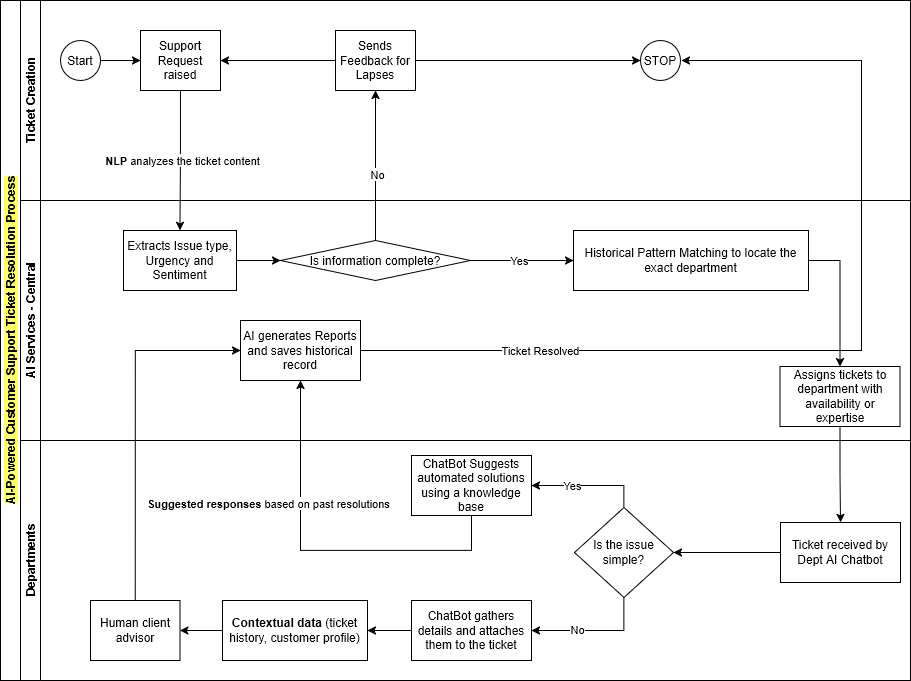

The diagram above was exported from draw.io. Its source (the exported page's mxGraphModel, read from the mxfile embedded in the PNG):
<mxGraphModel dx="1434" dy="744" grid="1" gridSize="10" guides="1" tooltips="1" connect="1" arrows="1" fold="1" page="1" pageScale="1" pageWidth="827" pageHeight="1169" math="0" shadow="0">
  <root>
    <mxCell id="0" />
    <mxCell id="1" parent="0" />
    <mxCell id="dNxyNK7c78bLwvsdeMH5-19" value="&lt;span style=&quot;background-color: rgb(255, 255, 102);&quot;&gt;AI-Powered Customer Support Ticket Resolution Process&lt;/span&gt;" style="swimlane;html=1;childLayout=stackLayout;resizeParent=1;resizeParentMax=0;horizontal=0;startSize=20;horizontalStack=0;" parent="1" vertex="1">
      <mxGeometry x="39" y="120" width="910" height="680" as="geometry" />
    </mxCell>
    <mxCell id="dNxyNK7c78bLwvsdeMH5-31" style="edgeStyle=orthogonalEdgeStyle;rounded=0;orthogonalLoop=1;jettySize=auto;html=1;endArrow=classic;endFill=1;" parent="dNxyNK7c78bLwvsdeMH5-19" source="dNxyNK7c78bLwvsdeMH5-28" target="dNxyNK7c78bLwvsdeMH5-30" edge="1">
      <mxGeometry relative="1" as="geometry" />
    </mxCell>
    <mxCell id="iyzjE9cTA1Pko-0ueYaW-4" value="No" style="edgeLabel;html=1;align=center;verticalAlign=middle;resizable=0;points=[];" parent="dNxyNK7c78bLwvsdeMH5-31" vertex="1" connectable="0">
      <mxGeometry x="-0.1102" y="-1" relative="1" as="geometry">
        <mxPoint as="offset" />
      </mxGeometry>
    </mxCell>
    <mxCell id="dNxyNK7c78bLwvsdeMH5-20" value="Ticket Creation" style="swimlane;html=1;startSize=20;horizontal=0;" parent="dNxyNK7c78bLwvsdeMH5-19" vertex="1">
      <mxGeometry x="20" width="890" height="200" as="geometry" />
    </mxCell>
    <mxCell id="dNxyNK7c78bLwvsdeMH5-25" value="" style="edgeStyle=orthogonalEdgeStyle;rounded=0;orthogonalLoop=1;jettySize=auto;html=1;" parent="dNxyNK7c78bLwvsdeMH5-20" source="dNxyNK7c78bLwvsdeMH5-23" target="dNxyNK7c78bLwvsdeMH5-24" edge="1">
      <mxGeometry relative="1" as="geometry" />
    </mxCell>
    <mxCell id="dNxyNK7c78bLwvsdeMH5-23" value="Start" style="ellipse;whiteSpace=wrap;html=1;" parent="dNxyNK7c78bLwvsdeMH5-20" vertex="1">
      <mxGeometry x="40" y="40" width="40" height="40" as="geometry" />
    </mxCell>
    <mxCell id="dNxyNK7c78bLwvsdeMH5-24" value="Support Request raised" style="rounded=0;whiteSpace=wrap;html=1;fontFamily=Helvetica;fontSize=12;fontColor=#000000;align=center;" parent="dNxyNK7c78bLwvsdeMH5-20" vertex="1">
      <mxGeometry x="120" y="30" width="80" height="60" as="geometry" />
    </mxCell>
    <mxCell id="dNxyNK7c78bLwvsdeMH5-33" value="" style="edgeStyle=orthogonalEdgeStyle;rounded=0;orthogonalLoop=1;jettySize=auto;html=1;endArrow=classic;endFill=1;" parent="dNxyNK7c78bLwvsdeMH5-20" source="dNxyNK7c78bLwvsdeMH5-30" target="dNxyNK7c78bLwvsdeMH5-32" edge="1">
      <mxGeometry relative="1" as="geometry" />
    </mxCell>
    <mxCell id="iyzjE9cTA1Pko-0ueYaW-5" value="" style="edgeStyle=orthogonalEdgeStyle;rounded=0;orthogonalLoop=1;jettySize=auto;html=1;" parent="dNxyNK7c78bLwvsdeMH5-20" source="dNxyNK7c78bLwvsdeMH5-30" target="dNxyNK7c78bLwvsdeMH5-24" edge="1">
      <mxGeometry relative="1" as="geometry" />
    </mxCell>
    <mxCell id="dNxyNK7c78bLwvsdeMH5-30" value="Sends Feedback for Lapses" style="rounded=0;whiteSpace=wrap;html=1;fontFamily=Helvetica;fontSize=12;fontColor=#000000;align=center;" parent="dNxyNK7c78bLwvsdeMH5-20" vertex="1">
      <mxGeometry x="315" y="30" width="80" height="60" as="geometry" />
    </mxCell>
    <mxCell id="dNxyNK7c78bLwvsdeMH5-32" value="STOP" style="ellipse;whiteSpace=wrap;html=1;" parent="dNxyNK7c78bLwvsdeMH5-20" vertex="1">
      <mxGeometry x="620" y="40" width="40" height="40" as="geometry" />
    </mxCell>
    <mxCell id="dNxyNK7c78bLwvsdeMH5-21" value="AI Services - Central" style="swimlane;html=1;startSize=20;horizontal=0;" parent="dNxyNK7c78bLwvsdeMH5-19" vertex="1">
      <mxGeometry x="20" y="200" width="890" height="240" as="geometry" />
    </mxCell>
    <mxCell id="iyzjE9cTA1Pko-0ueYaW-3" value="" style="edgeStyle=orthogonalEdgeStyle;rounded=0;orthogonalLoop=1;jettySize=auto;html=1;" parent="dNxyNK7c78bLwvsdeMH5-21" source="dNxyNK7c78bLwvsdeMH5-26" target="dNxyNK7c78bLwvsdeMH5-28" edge="1">
      <mxGeometry relative="1" as="geometry" />
    </mxCell>
    <mxCell id="dNxyNK7c78bLwvsdeMH5-26" value="Extracts Issue type, Urgency and Sentiment" style="rounded=0;whiteSpace=wrap;html=1;fontFamily=Helvetica;fontSize=12;fontColor=#000000;align=center;" parent="dNxyNK7c78bLwvsdeMH5-21" vertex="1">
      <mxGeometry x="103" y="30" width="113" height="60" as="geometry" />
    </mxCell>
    <mxCell id="iyzjE9cTA1Pko-0ueYaW-15" value="" style="edgeStyle=orthogonalEdgeStyle;rounded=0;orthogonalLoop=1;jettySize=auto;html=1;" parent="dNxyNK7c78bLwvsdeMH5-21" source="dNxyNK7c78bLwvsdeMH5-28" target="dNxyNK7c78bLwvsdeMH5-34" edge="1">
      <mxGeometry relative="1" as="geometry" />
    </mxCell>
    <mxCell id="iyzjE9cTA1Pko-0ueYaW-41" value="Yes" style="edgeLabel;html=1;align=center;verticalAlign=middle;resizable=0;points=[];" parent="iyzjE9cTA1Pko-0ueYaW-15" vertex="1" connectable="0">
      <mxGeometry x="-0.068" y="-2" relative="1" as="geometry">
        <mxPoint y="-3" as="offset" />
      </mxGeometry>
    </mxCell>
    <mxCell id="dNxyNK7c78bLwvsdeMH5-28" value="Is information complete?" style="rhombus;whiteSpace=wrap;html=1;fontFamily=Helvetica;fontSize=12;fontColor=#000000;align=center;" parent="dNxyNK7c78bLwvsdeMH5-21" vertex="1">
      <mxGeometry x="260" y="40" width="190" height="40" as="geometry" />
    </mxCell>
    <mxCell id="iyzjE9cTA1Pko-0ueYaW-17" value="" style="edgeStyle=orthogonalEdgeStyle;rounded=0;orthogonalLoop=1;jettySize=auto;html=1;exitX=1;exitY=0.5;exitDx=0;exitDy=0;" parent="dNxyNK7c78bLwvsdeMH5-21" source="dNxyNK7c78bLwvsdeMH5-34" target="iyzjE9cTA1Pko-0ueYaW-16" edge="1">
      <mxGeometry relative="1" as="geometry" />
    </mxCell>
    <mxCell id="dNxyNK7c78bLwvsdeMH5-34" value="Historical Pattern Matching to locate the exact department" style="rounded=0;whiteSpace=wrap;html=1;fontFamily=Helvetica;fontSize=12;fontColor=#000000;align=center;" parent="dNxyNK7c78bLwvsdeMH5-21" vertex="1">
      <mxGeometry x="553" y="30" width="235" height="60" as="geometry" />
    </mxCell>
    <mxCell id="iyzjE9cTA1Pko-0ueYaW-16" value="Assigns tickets to department with availability or expertise" style="whiteSpace=wrap;html=1;fontColor=#000000;rounded=0;" parent="dNxyNK7c78bLwvsdeMH5-21" vertex="1">
      <mxGeometry x="759.5" y="166" width="120" height="60" as="geometry" />
    </mxCell>
    <mxCell id="wWpmpQDQTh_mynTqjigf-1" value="AI generates Reports and saves historical record" style="rounded=0;whiteSpace=wrap;html=1;" parent="dNxyNK7c78bLwvsdeMH5-21" vertex="1">
      <mxGeometry x="220" y="120" width="120" height="60" as="geometry" />
    </mxCell>
    <mxCell id="dNxyNK7c78bLwvsdeMH5-22" value="Departments" style="swimlane;html=1;startSize=20;horizontal=0;" parent="dNxyNK7c78bLwvsdeMH5-19" vertex="1">
      <mxGeometry x="20" y="440" width="890" height="240" as="geometry" />
    </mxCell>
    <mxCell id="iyzjE9cTA1Pko-0ueYaW-24" value="" style="edgeStyle=orthogonalEdgeStyle;rounded=0;orthogonalLoop=1;jettySize=auto;html=1;exitX=0.5;exitY=0;exitDx=0;exitDy=0;" parent="dNxyNK7c78bLwvsdeMH5-22" source="iyzjE9cTA1Pko-0ueYaW-18" target="iyzjE9cTA1Pko-0ueYaW-23" edge="1">
      <mxGeometry relative="1" as="geometry" />
    </mxCell>
    <mxCell id="iyzjE9cTA1Pko-0ueYaW-25" value="Yes" style="edgeLabel;html=1;align=center;verticalAlign=middle;resizable=0;points=[];" parent="iyzjE9cTA1Pko-0ueYaW-24" vertex="1" connectable="0">
      <mxGeometry x="-0.0216" y="2" relative="1" as="geometry">
        <mxPoint x="-18" y="-3" as="offset" />
      </mxGeometry>
    </mxCell>
    <mxCell id="iyzjE9cTA1Pko-0ueYaW-29" value="" style="edgeStyle=orthogonalEdgeStyle;rounded=0;orthogonalLoop=1;jettySize=auto;html=1;exitX=0.5;exitY=1;exitDx=0;exitDy=0;entryX=1;entryY=0.5;entryDx=0;entryDy=0;" parent="dNxyNK7c78bLwvsdeMH5-22" source="iyzjE9cTA1Pko-0ueYaW-18" target="iyzjE9cTA1Pko-0ueYaW-28" edge="1">
      <mxGeometry relative="1" as="geometry">
        <Array as="points">
          <mxPoint x="604" y="190" />
        </Array>
      </mxGeometry>
    </mxCell>
    <mxCell id="iyzjE9cTA1Pko-0ueYaW-30" value="No" style="edgeLabel;html=1;align=center;verticalAlign=middle;resizable=0;points=[];" parent="iyzjE9cTA1Pko-0ueYaW-29" vertex="1" connectable="0">
      <mxGeometry x="0.2834" y="-2" relative="1" as="geometry">
        <mxPoint x="1" as="offset" />
      </mxGeometry>
    </mxCell>
    <mxCell id="iyzjE9cTA1Pko-0ueYaW-18" value="Is the issue simple?" style="rhombus;whiteSpace=wrap;html=1;" parent="dNxyNK7c78bLwvsdeMH5-22" vertex="1">
      <mxGeometry x="554" y="67" width="99" height="90" as="geometry" />
    </mxCell>
    <mxCell id="iyzjE9cTA1Pko-0ueYaW-27" value="" style="edgeStyle=orthogonalEdgeStyle;rounded=0;orthogonalLoop=1;jettySize=auto;html=1;" parent="dNxyNK7c78bLwvsdeMH5-22" source="iyzjE9cTA1Pko-0ueYaW-20" target="iyzjE9cTA1Pko-0ueYaW-18" edge="1">
      <mxGeometry relative="1" as="geometry" />
    </mxCell>
    <mxCell id="iyzjE9cTA1Pko-0ueYaW-20" value="Ticket received by Dept AI Chatbot" style="whiteSpace=wrap;html=1;" parent="dNxyNK7c78bLwvsdeMH5-22" vertex="1">
      <mxGeometry x="760" y="82" width="120" height="60" as="geometry" />
    </mxCell>
    <mxCell id="iyzjE9cTA1Pko-0ueYaW-23" value="ChatBot Suggests automated solutions using a knowledge base" style="whiteSpace=wrap;html=1;" parent="dNxyNK7c78bLwvsdeMH5-22" vertex="1">
      <mxGeometry x="391" y="15" width="120" height="60" as="geometry" />
    </mxCell>
    <mxCell id="iyzjE9cTA1Pko-0ueYaW-32" value="" style="edgeStyle=orthogonalEdgeStyle;rounded=0;orthogonalLoop=1;jettySize=auto;html=1;" parent="dNxyNK7c78bLwvsdeMH5-22" source="iyzjE9cTA1Pko-0ueYaW-28" target="iyzjE9cTA1Pko-0ueYaW-31" edge="1">
      <mxGeometry relative="1" as="geometry" />
    </mxCell>
    <mxCell id="iyzjE9cTA1Pko-0ueYaW-28" value="ChatBot gathers details and attaches them to the ticket" style="whiteSpace=wrap;html=1;" parent="dNxyNK7c78bLwvsdeMH5-22" vertex="1">
      <mxGeometry x="391" y="160" width="120" height="60" as="geometry" />
    </mxCell>
    <mxCell id="iyzjE9cTA1Pko-0ueYaW-37" value="" style="edgeStyle=orthogonalEdgeStyle;rounded=0;orthogonalLoop=1;jettySize=auto;html=1;" parent="dNxyNK7c78bLwvsdeMH5-22" source="iyzjE9cTA1Pko-0ueYaW-31" target="iyzjE9cTA1Pko-0ueYaW-36" edge="1">
      <mxGeometry relative="1" as="geometry" />
    </mxCell>
    <mxCell id="iyzjE9cTA1Pko-0ueYaW-31" value="&lt;strong data-end=&quot;1927&quot; data-start=&quot;1908&quot;&gt;Contextual data&lt;/strong&gt; (ticket history, customer profile)" style="whiteSpace=wrap;html=1;" parent="dNxyNK7c78bLwvsdeMH5-22" vertex="1">
      <mxGeometry x="202" y="160" width="145" height="60" as="geometry" />
    </mxCell>
    <mxCell id="iyzjE9cTA1Pko-0ueYaW-36" value="Human client advisor" style="whiteSpace=wrap;html=1;" parent="dNxyNK7c78bLwvsdeMH5-22" vertex="1">
      <mxGeometry x="70" y="160" width="89.5" height="60" as="geometry" />
    </mxCell>
    <mxCell id="iyzjE9cTA1Pko-0ueYaW-13" style="edgeStyle=orthogonalEdgeStyle;rounded=0;orthogonalLoop=1;jettySize=auto;html=1;entryX=0.5;entryY=0;entryDx=0;entryDy=0;" parent="dNxyNK7c78bLwvsdeMH5-19" source="dNxyNK7c78bLwvsdeMH5-24" target="dNxyNK7c78bLwvsdeMH5-26" edge="1">
      <mxGeometry relative="1" as="geometry" />
    </mxCell>
    <mxCell id="iyzjE9cTA1Pko-0ueYaW-14" value="&lt;strong data-end=&quot;625&quot; data-start=&quot;588&quot;&gt;NLP&lt;/strong&gt; analyzes the ticket content" style="edgeLabel;html=1;align=center;verticalAlign=middle;resizable=0;points=[];" parent="iyzjE9cTA1Pko-0ueYaW-13" vertex="1" connectable="0">
      <mxGeometry x="-0.0115" y="1" relative="1" as="geometry">
        <mxPoint as="offset" />
      </mxGeometry>
    </mxCell>
    <mxCell id="iyzjE9cTA1Pko-0ueYaW-34" value="" style="edgeStyle=orthogonalEdgeStyle;rounded=0;orthogonalLoop=1;jettySize=auto;html=1;entryX=0.5;entryY=1;entryDx=0;entryDy=0;exitX=0.5;exitY=1;exitDx=0;exitDy=0;" parent="dNxyNK7c78bLwvsdeMH5-19" source="iyzjE9cTA1Pko-0ueYaW-23" target="wWpmpQDQTh_mynTqjigf-1" edge="1">
      <mxGeometry x="0.247" relative="1" as="geometry">
        <mxPoint x="410" y="480" as="sourcePoint" />
        <mxPoint x="679" y="60" as="targetPoint" />
        <Array as="points">
          <mxPoint x="471" y="550" />
          <mxPoint x="300" y="550" />
        </Array>
        <mxPoint as="offset" />
      </mxGeometry>
    </mxCell>
    <mxCell id="iyzjE9cTA1Pko-0ueYaW-35" value="&lt;strong data-end=&quot;1998&quot; data-start=&quot;1975&quot;&gt;Suggested responses&lt;/strong&gt; based on past resolutions" style="edgeLabel;html=1;align=center;verticalAlign=middle;resizable=0;points=[];" parent="iyzjE9cTA1Pko-0ueYaW-34" vertex="1" connectable="0">
      <mxGeometry x="-0.1978" y="-1" relative="1" as="geometry">
        <mxPoint x="-88" y="-47" as="offset" />
      </mxGeometry>
    </mxCell>
    <mxCell id="wWpmpQDQTh_mynTqjigf-2" style="edgeStyle=orthogonalEdgeStyle;rounded=0;orthogonalLoop=1;jettySize=auto;html=1;entryX=0;entryY=0.5;entryDx=0;entryDy=0;exitX=0.5;exitY=0;exitDx=0;exitDy=0;" parent="dNxyNK7c78bLwvsdeMH5-19" source="iyzjE9cTA1Pko-0ueYaW-36" target="wWpmpQDQTh_mynTqjigf-1" edge="1">
      <mxGeometry relative="1" as="geometry" />
    </mxCell>
    <mxCell id="wWpmpQDQTh_mynTqjigf-5" style="edgeStyle=orthogonalEdgeStyle;rounded=0;orthogonalLoop=1;jettySize=auto;html=1;" parent="dNxyNK7c78bLwvsdeMH5-19" source="wWpmpQDQTh_mynTqjigf-1" edge="1">
      <mxGeometry relative="1" as="geometry">
        <mxPoint x="681" y="60" as="targetPoint" />
        <Array as="points">
          <mxPoint x="861" y="350" />
          <mxPoint x="861" y="60" />
        </Array>
      </mxGeometry>
    </mxCell>
    <mxCell id="wWpmpQDQTh_mynTqjigf-6" value="Ticket Resolved" style="edgeLabel;html=1;align=center;verticalAlign=middle;resizable=0;points=[];" parent="wWpmpQDQTh_mynTqjigf-5" vertex="1" connectable="0">
      <mxGeometry x="-0.5029" y="-2" relative="1" as="geometry">
        <mxPoint x="-62" y="-3" as="offset" />
      </mxGeometry>
    </mxCell>
    <mxCell id="3Xjzn-6xF6g3q7uCBMhY-1" value="" style="edgeStyle=orthogonalEdgeStyle;rounded=0;orthogonalLoop=1;jettySize=auto;html=1;" edge="1" parent="dNxyNK7c78bLwvsdeMH5-19" source="iyzjE9cTA1Pko-0ueYaW-16" target="iyzjE9cTA1Pko-0ueYaW-20">
      <mxGeometry relative="1" as="geometry" />
    </mxCell>
  </root>
</mxGraphModel>